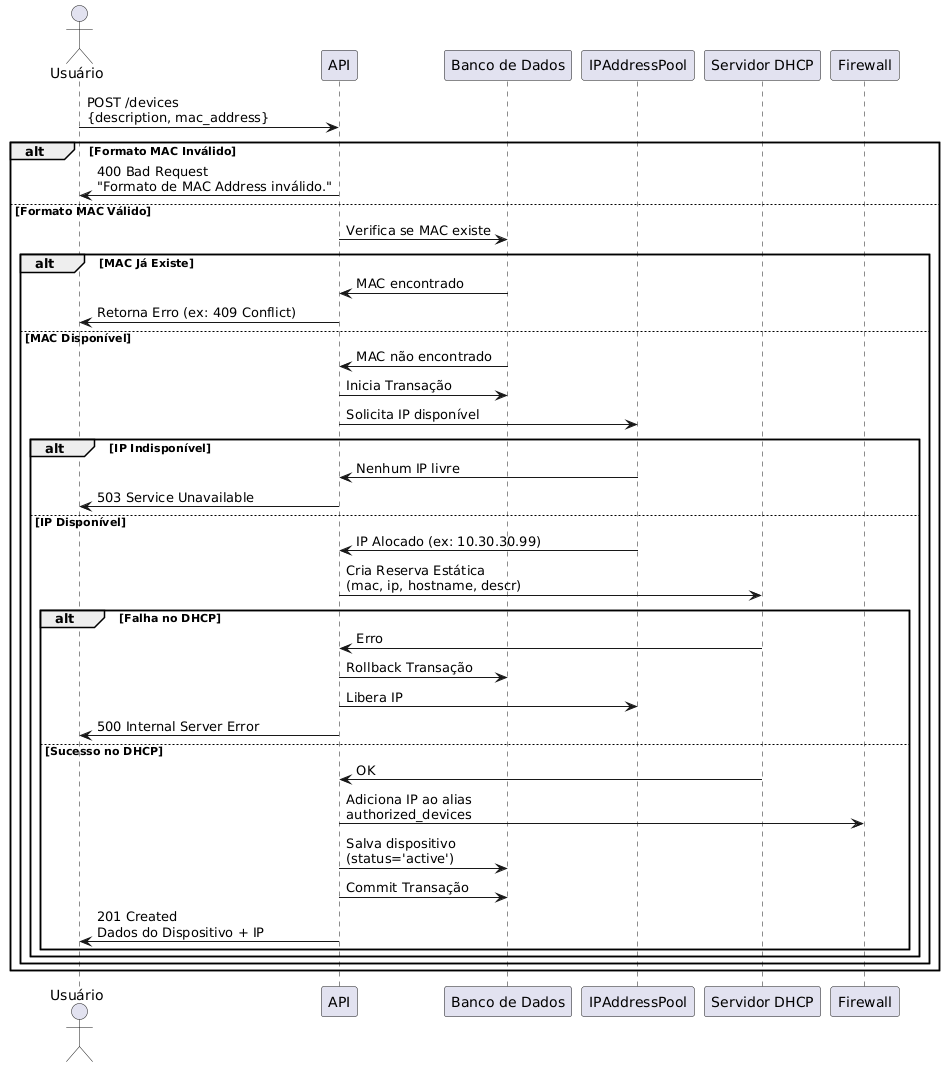

The diagram above was rendered by PlantUML. Its source (embedded in the PNG):
@startuml
actor Usuário as user
participant "API" as api
participant "Banco de Dados" as db
participant "IPAddressPool" as pool
participant "Servidor DHCP" as dhcp
participant "Firewall" as fw

user -> api: POST /devices\n{description, mac_address}

alt Formato MAC Inválido
    api -> user: 400 Bad Request\n"Formato de MAC Address inválido."
else Formato MAC Válido
    api -> db: Verifica se MAC existe
    alt MAC Já Existe
        db -> api: MAC encontrado
        api -> user: Retorna Erro (ex: 409 Conflict)
    else MAC Disponível
        db -> api: MAC não encontrado
        api -> db: Inicia Transação

        api -> pool: Solicita IP disponível
        alt IP Indisponível
            pool -> api: Nenhum IP livre
            api -> user: 503 Service Unavailable
        else IP Disponível
            pool -> api: IP Alocado (ex: 10.30.30.99)

            api -> dhcp: Cria Reserva Estática\n(mac, ip, hostname, descr)
            alt Falha no DHCP
                dhcp -> api: Erro
                api -> db: Rollback Transação
                api -> pool: Libera IP
                api -> user: 500 Internal Server Error
            else Sucesso no DHCP
                dhcp -> api: OK

                api -> fw: Adiciona IP ao alias\nauthorized_devices
                api -> db: Salva dispositivo\n(status='active')
                api -> db: Commit Transação

                api -> user: 201 Created\nDados do Dispositivo + IP
            end
        end
    end
end
@enduml